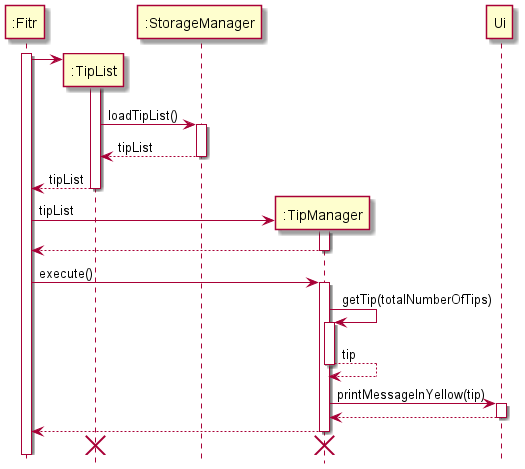

The diagram above was rendered by PlantUML. Its source (embedded in the PNG):
@startuml
participant ":Fitr" as Fitr
participant ":TipList" as TipList
participant ":StorageManager" as StorageManager
participant ":TipManager" as TipManager
activate Fitr
create TipList
Fitr -> TipList++
TipList -> StorageManager++ : loadTipList()
return tipList
deactivate StorageManager
TipList --> Fitr: tipList
deactivate TipList

create TipManager
Fitr -> TipManager++: tipList
return
Fitr -> TipManager++: execute()
TipManager -> TipManager++: getTip(totalNumberOfTips)
return tip
TipManager -> Ui++: printMessageInYellow(tip)
return
return
TipManager -[hidden]-> Fitr
destroy TipManager
destroy TipList
hide footbox
@enduml